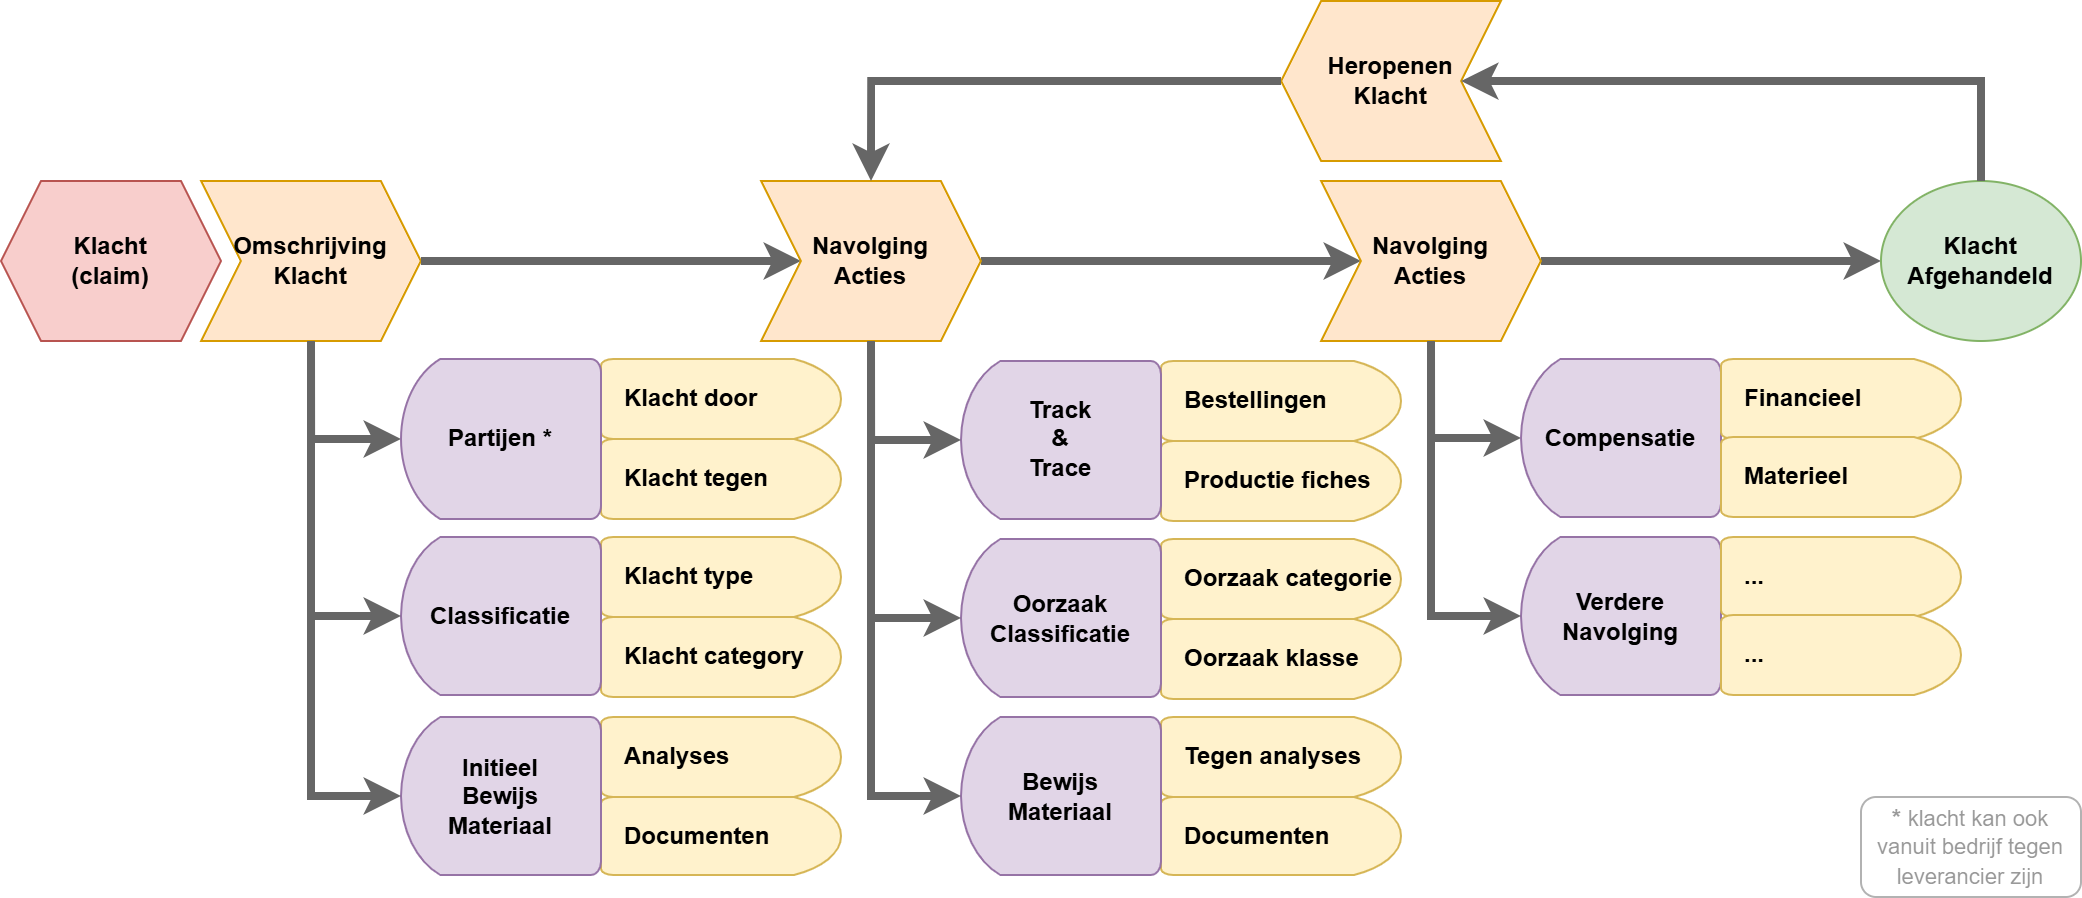

The diagram above was exported from draw.io. Its source (the exported page's mxGraphModel, read from the mxfile embedded in the PNG):
<mxGraphModel dx="1226" dy="1601" grid="1" gridSize="10" guides="1" tooltips="1" connect="1" arrows="1" fold="1" page="1" pageScale="1" pageWidth="1169" pageHeight="827" math="0" shadow="0">
  <root>
    <mxCell id="0" />
    <mxCell id="1" parent="0" />
    <mxCell id="2" connectable="0" parent="1" style="group" value="" vertex="1">
      <mxGeometry height="448" width="1040" x="30" y="1110" as="geometry" />
    </mxCell>
    <mxCell id="3" edge="1" parent="2" source="28" style="endArrow=classic;html=1;rounded=0;strokeWidth=4;strokeColor=#666666;exitX=1;exitY=0.5;exitDx=0;exitDy=0;flowAnimation=0;" target="30" value="">
      <mxGeometry height="50" relative="1" width="50" as="geometry">
        <mxPoint x="820" y="554" as="sourcePoint" />
        <mxPoint x="880" y="504" as="targetPoint" />
      </mxGeometry>
    </mxCell>
    <mxCell id="4" parent="2" style="shape=step;perimeter=stepPerimeter;whiteSpace=wrap;html=1;fixedSize=1;fontStyle=1;fillColor=#ffe6cc;strokeColor=#d79b00;" value="Omschrijving&lt;div&gt;Klacht&lt;/div&gt;" vertex="1">
      <mxGeometry height="80" width="110" x="100" y="90" as="geometry" />
    </mxCell>
    <mxCell id="5" parent="2" style="shape=hexagon;perimeter=hexagonPerimeter2;whiteSpace=wrap;html=1;fixedSize=1;fontStyle=1;fillColor=#f8cecc;strokeColor=#b85450;" value="Klacht&lt;div&gt;(claim)&lt;/div&gt;" vertex="1">
      <mxGeometry height="80" width="110" y="90" as="geometry" />
    </mxCell>
    <mxCell id="6" edge="1" parent="2" source="4" style="endArrow=classic;html=1;rounded=0;strokeWidth=4;strokeColor=#666666;entryX=1;entryY=0.5;entryDx=0;entryDy=0;entryPerimeter=0;exitX=0.5;exitY=1;exitDx=0;exitDy=0;edgeStyle=orthogonalEdgeStyle;flowAnimation=0;" target="11" value="">
      <mxGeometry height="50" relative="1" width="50" as="geometry">
        <mxPoint x="270" y="238" as="sourcePoint" />
        <mxPoint x="312" y="218" as="targetPoint" />
      </mxGeometry>
    </mxCell>
    <mxCell id="7" edge="1" parent="2" source="4" style="endArrow=classic;html=1;rounded=0;strokeWidth=4;strokeColor=#666666;exitX=1;exitY=0.5;exitDx=0;exitDy=0;entryX=0;entryY=0.5;entryDx=0;entryDy=0;flowAnimation=0;" target="28" value="">
      <mxGeometry height="50" relative="1" width="50" as="geometry">
        <mxPoint x="240" y="209" as="sourcePoint" />
        <mxPoint x="470" y="209" as="targetPoint" />
      </mxGeometry>
    </mxCell>
    <mxCell id="8" edge="1" parent="2" source="30" style="endArrow=classic;html=1;rounded=0;strokeWidth=4;strokeColor=#666666;exitX=1;exitY=0.5;exitDx=0;exitDy=0;flowAnimation=0;" target="31" value="">
      <mxGeometry height="50" relative="1" width="50" as="geometry">
        <mxPoint x="1060" y="-101" as="sourcePoint" />
        <mxPoint x="1102" y="-121" as="targetPoint" />
      </mxGeometry>
    </mxCell>
    <mxCell id="9" parent="2" style="strokeWidth=1;html=1;shape=mxgraph.flowchart.delay;whiteSpace=wrap;fillColor=#fff2cc;strokeColor=#d6b656;direction=east;align=left;spacingLeft=10;" value="&lt;b&gt;Klacht door&lt;/b&gt;" vertex="1">
      <mxGeometry height="40" width="120" x="300" y="179" as="geometry" />
    </mxCell>
    <mxCell id="10" parent="2" style="strokeWidth=1;html=1;shape=mxgraph.flowchart.delay;whiteSpace=wrap;fillColor=#fff2cc;strokeColor=#d6b656;direction=east;align=left;spacingLeft=10;" value="&lt;b&gt;Klacht tegen&lt;/b&gt;" vertex="1">
      <mxGeometry height="40" width="120" x="300" y="219" as="geometry" />
    </mxCell>
    <mxCell id="11" parent="2" style="strokeWidth=1;html=1;shape=mxgraph.flowchart.delay;whiteSpace=wrap;fontStyle=1;fillColor=#e1d5e7;strokeColor=#9673a6;direction=west;" value="Partijen *" vertex="1">
      <mxGeometry height="80" width="100" x="200" y="179" as="geometry" />
    </mxCell>
    <mxCell id="12" parent="2" style="rounded=1;whiteSpace=wrap;html=1;opacity=30;textOpacity=40;" value="&lt;b&gt;* &lt;/b&gt;&lt;span style=&quot;font-size: 11px;&quot;&gt;klacht kan ook vanuit bedrijf tegen leverancier zijn&lt;/span&gt;" vertex="1">
      <mxGeometry height="50" width="110" x="930" y="398" as="geometry" />
    </mxCell>
    <mxCell id="13" parent="2" style="strokeWidth=1;html=1;shape=mxgraph.flowchart.delay;whiteSpace=wrap;fillColor=#fff2cc;strokeColor=#d6b656;direction=east;spacingLeft=10;align=left;" value="&lt;b&gt;Documenten&lt;/b&gt;" vertex="1">
      <mxGeometry height="39" width="120" x="300" y="398" as="geometry" />
    </mxCell>
    <mxCell id="14" parent="2" style="strokeWidth=1;html=1;shape=mxgraph.flowchart.delay;whiteSpace=wrap;fillColor=#fff2cc;strokeColor=#d6b656;direction=east;spacingLeft=10;align=left;" value="&lt;b&gt;Analyses&lt;/b&gt;" vertex="1">
      <mxGeometry height="40" width="120" x="300" y="358" as="geometry" />
    </mxCell>
    <mxCell id="15" parent="2" style="strokeWidth=1;html=1;shape=mxgraph.flowchart.delay;whiteSpace=wrap;fontStyle=1;fillColor=#e1d5e7;strokeColor=#9673a6;direction=west;" value="Initieel&lt;div&gt;Bewijs&lt;div&gt;Materiaal&lt;/div&gt;&lt;/div&gt;" vertex="1">
      <mxGeometry height="79" width="100" x="200" y="358" as="geometry" />
    </mxCell>
    <mxCell id="16" parent="2" style="strokeWidth=1;html=1;shape=mxgraph.flowchart.delay;whiteSpace=wrap;fillColor=#fff2cc;strokeColor=#d6b656;direction=east;spacingLeft=10;align=left;" value="&lt;b&gt;Productie fiches&lt;/b&gt;" vertex="1">
      <mxGeometry height="40" width="120" x="580" y="220" as="geometry" />
    </mxCell>
    <mxCell id="17" parent="2" style="strokeWidth=1;html=1;shape=mxgraph.flowchart.delay;whiteSpace=wrap;fillColor=#fff2cc;strokeColor=#d6b656;direction=east;spacingLeft=10;align=left;" value="&lt;b&gt;Klacht type&lt;/b&gt;" vertex="1">
      <mxGeometry height="40" width="120" x="300" y="268" as="geometry" />
    </mxCell>
    <mxCell id="18" parent="2" style="strokeWidth=1;html=1;shape=mxgraph.flowchart.delay;whiteSpace=wrap;fillColor=#fff2cc;strokeColor=#d6b656;direction=east;spacingLeft=10;align=left;" value="&lt;b&gt;Bestellingen&lt;/b&gt;" vertex="1">
      <mxGeometry height="40" width="120" x="580" y="180" as="geometry" />
    </mxCell>
    <mxCell id="19" parent="2" style="strokeWidth=1;html=1;shape=mxgraph.flowchart.delay;whiteSpace=wrap;fontStyle=1;fillColor=#e1d5e7;strokeColor=#9673a6;direction=west;" value="Track&lt;div&gt;&amp;amp;&lt;/div&gt;&lt;div&gt;Trace&lt;/div&gt;" vertex="1">
      <mxGeometry height="79" width="100" x="480" y="180" as="geometry" />
    </mxCell>
    <mxCell id="20" parent="2" style="strokeWidth=1;html=1;shape=mxgraph.flowchart.delay;whiteSpace=wrap;fillColor=#fff2cc;strokeColor=#d6b656;direction=east;spacingLeft=10;align=left;" value="&lt;b&gt;Klacht category&lt;/b&gt;" vertex="1">
      <mxGeometry height="40" width="120" x="300" y="308" as="geometry" />
    </mxCell>
    <mxCell id="21" edge="1" parent="2" source="4" style="endArrow=classic;html=1;rounded=0;edgeStyle=orthogonalEdgeStyle;elbow=vertical;strokeWidth=4;strokeColor=#666666;entryX=1;entryY=0.5;entryDx=0;entryDy=0;entryPerimeter=0;exitX=0.5;exitY=1;exitDx=0;exitDy=0;flowAnimation=0;" target="15" value="">
      <mxGeometry height="50" relative="1" width="50" as="geometry">
        <mxPoint x="210" y="329" as="sourcePoint" />
        <mxPoint x="215" y="419" as="targetPoint" />
      </mxGeometry>
    </mxCell>
    <mxCell id="22" edge="1" parent="2" source="28" style="endArrow=classic;html=1;rounded=0;edgeStyle=orthogonalEdgeStyle;elbow=vertical;strokeWidth=4;strokeColor=#666666;entryX=1;entryY=0.5;entryDx=0;entryDy=0;entryPerimeter=0;exitX=0.5;exitY=1;exitDx=0;exitDy=0;flowAnimation=0;" target="19" value="">
      <mxGeometry height="50" relative="1" width="50" as="geometry">
        <mxPoint x="495" y="259" as="sourcePoint" />
        <mxPoint x="115" y="488" as="targetPoint" />
      </mxGeometry>
    </mxCell>
    <mxCell id="23" parent="2" style="strokeWidth=1;html=1;shape=mxgraph.flowchart.delay;whiteSpace=wrap;fontStyle=1;fillColor=#e1d5e7;strokeColor=#9673a6;direction=west;" value="Classificatie" vertex="1">
      <mxGeometry height="79" width="100" x="200" y="268" as="geometry" />
    </mxCell>
    <mxCell id="24" edge="1" parent="2" source="4" style="endArrow=classic;html=1;rounded=0;edgeStyle=orthogonalEdgeStyle;elbow=vertical;strokeWidth=4;strokeColor=#666666;exitX=0.5;exitY=1;exitDx=0;exitDy=0;entryX=1;entryY=0.5;entryDx=0;entryDy=0;entryPerimeter=0;flowAnimation=0;" target="23" value="">
      <mxGeometry height="50" relative="1" width="50" as="geometry">
        <mxPoint x="210" y="329" as="sourcePoint" />
        <mxPoint x="300" y="669" as="targetPoint" />
      </mxGeometry>
    </mxCell>
    <mxCell id="25" parent="2" style="strokeWidth=1;html=1;shape=mxgraph.flowchart.delay;whiteSpace=wrap;fillColor=#fff2cc;strokeColor=#d6b656;direction=east;spacingLeft=10;align=left;" value="&lt;b&gt;Oorzaak categorie&lt;/b&gt;" vertex="1">
      <mxGeometry height="40" width="120" x="580" y="269" as="geometry" />
    </mxCell>
    <mxCell id="26" parent="2" style="strokeWidth=1;html=1;shape=mxgraph.flowchart.delay;whiteSpace=wrap;fillColor=#fff2cc;strokeColor=#d6b656;direction=east;spacingLeft=10;align=left;" value="&lt;b&gt;Oorzaak klasse&lt;/b&gt;" vertex="1">
      <mxGeometry height="40" width="120" x="580" y="309" as="geometry" />
    </mxCell>
    <mxCell id="27" parent="2" style="strokeWidth=1;html=1;shape=mxgraph.flowchart.delay;whiteSpace=wrap;fontStyle=1;fillColor=#e1d5e7;strokeColor=#9673a6;direction=west;" value="Oorzaak&lt;div&gt;Classificatie&lt;/div&gt;" vertex="1">
      <mxGeometry height="79" width="100" x="480" y="269" as="geometry" />
    </mxCell>
    <mxCell id="28" parent="2" style="shape=step;perimeter=stepPerimeter;whiteSpace=wrap;html=1;fixedSize=1;fontStyle=1;fillColor=#ffe6cc;strokeColor=#d79b00;" value="Navolging&lt;div&gt;Acties&lt;/div&gt;" vertex="1">
      <mxGeometry height="80" width="110" x="380" y="90" as="geometry" />
    </mxCell>
    <mxCell id="29" edge="1" parent="2" source="28" style="endArrow=classic;html=1;rounded=0;strokeWidth=4;strokeColor=#666666;entryX=1;entryY=0.5;entryDx=0;entryDy=0;entryPerimeter=0;exitX=0.5;exitY=1;exitDx=0;exitDy=0;edgeStyle=orthogonalEdgeStyle;flowAnimation=0;" target="27" value="">
      <mxGeometry height="50" relative="1" width="50" as="geometry">
        <mxPoint x="495" y="259" as="sourcePoint" />
        <mxPoint x="612.5" y="519" as="targetPoint" />
      </mxGeometry>
    </mxCell>
    <mxCell id="30" parent="2" style="shape=step;perimeter=stepPerimeter;whiteSpace=wrap;html=1;fixedSize=1;fontStyle=1;fillColor=#ffe6cc;strokeColor=#d79b00;" value="&lt;div&gt;Navolging&lt;/div&gt;&lt;div&gt;Acties&lt;/div&gt;" vertex="1">
      <mxGeometry height="80" width="110" x="660" y="90" as="geometry" />
    </mxCell>
    <mxCell id="31" parent="2" style="ellipse;whiteSpace=wrap;html=1;fillColor=#d5e8d4;strokeColor=#82b366;fontStyle=1;horizontal=1;verticalAlign=middle;labelBorderColor=none;labelBackgroundColor=none;textShadow=0;shadow=0;" value="Klacht&lt;div&gt;Afgehandeld&lt;/div&gt;" vertex="1">
      <mxGeometry height="80" width="100" x="940" y="90" as="geometry" />
    </mxCell>
    <mxCell id="32" edge="1" parent="2" source="30" style="endArrow=classic;html=1;rounded=0;strokeWidth=4;strokeColor=#666666;exitX=0.5;exitY=1;exitDx=0;exitDy=0;edgeStyle=orthogonalEdgeStyle;entryX=1;entryY=0.5;entryDx=0;entryDy=0;entryPerimeter=0;flowAnimation=0;" target="33" value="">
      <mxGeometry height="50" relative="1" width="50" as="geometry">
        <mxPoint x="740" y="239" as="sourcePoint" />
        <mxPoint x="875" y="368" as="targetPoint" />
      </mxGeometry>
    </mxCell>
    <mxCell id="33" parent="2" style="strokeWidth=1;html=1;shape=mxgraph.flowchart.delay;whiteSpace=wrap;fontStyle=1;fillColor=#e1d5e7;strokeColor=#9673a6;direction=west;" value="Compensatie" vertex="1">
      <mxGeometry height="79" width="100" x="760" y="179" as="geometry" />
    </mxCell>
    <mxCell id="34" parent="2" style="strokeWidth=1;html=1;shape=mxgraph.flowchart.delay;whiteSpace=wrap;fillColor=#fff2cc;strokeColor=#d6b656;direction=east;spacingLeft=10;align=left;" value="&lt;b&gt;Financieel&lt;/b&gt;" vertex="1">
      <mxGeometry height="40" width="120" x="860" y="179" as="geometry" />
    </mxCell>
    <mxCell id="35" parent="2" style="strokeWidth=1;html=1;shape=mxgraph.flowchart.delay;whiteSpace=wrap;fillColor=#fff2cc;strokeColor=#d6b656;direction=east;spacingLeft=10;align=left;" value="&lt;b&gt;Materieel&lt;/b&gt;" vertex="1">
      <mxGeometry height="40" width="120" x="860" y="218" as="geometry" />
    </mxCell>
    <mxCell id="36" parent="2" style="strokeWidth=1;html=1;shape=mxgraph.flowchart.delay;whiteSpace=wrap;fontStyle=1;fillColor=#e1d5e7;strokeColor=#9673a6;direction=west;" value="Verdere&lt;div&gt;Navolging&lt;/div&gt;" vertex="1">
      <mxGeometry height="79" width="100" x="760" y="268" as="geometry" />
    </mxCell>
    <mxCell id="37" parent="2" style="strokeWidth=1;html=1;shape=mxgraph.flowchart.delay;whiteSpace=wrap;fillColor=#fff2cc;strokeColor=#d6b656;direction=east;spacingLeft=10;align=left;" value="&lt;b&gt;...&lt;/b&gt;" vertex="1">
      <mxGeometry height="40" width="120" x="860" y="268" as="geometry" />
    </mxCell>
    <mxCell id="38" parent="2" style="strokeWidth=1;html=1;shape=mxgraph.flowchart.delay;whiteSpace=wrap;fillColor=#fff2cc;strokeColor=#d6b656;direction=east;spacingLeft=10;align=left;" value="&lt;b&gt;...&lt;/b&gt;" vertex="1">
      <mxGeometry height="40" width="120" x="860" y="307" as="geometry" />
    </mxCell>
    <mxCell id="39" edge="1" parent="2" source="30" style="endArrow=classic;html=1;rounded=0;strokeWidth=4;strokeColor=#666666;exitX=0.5;exitY=1;exitDx=0;exitDy=0;edgeStyle=orthogonalEdgeStyle;entryX=1;entryY=0.5;entryDx=0;entryDy=0;entryPerimeter=0;flowAnimation=0;" target="36" value="">
      <mxGeometry height="50" relative="1" width="50" as="geometry">
        <mxPoint x="730" y="249" as="sourcePoint" />
        <mxPoint x="775" y="298" as="targetPoint" />
      </mxGeometry>
    </mxCell>
    <mxCell id="40" parent="2" style="strokeWidth=1;html=1;shape=mxgraph.flowchart.delay;whiteSpace=wrap;fillColor=#fff2cc;strokeColor=#d6b656;direction=east;spacingLeft=10;align=left;" value="&lt;b&gt;Documenten&lt;/b&gt;" vertex="1">
      <mxGeometry height="39" width="120" x="580" y="398" as="geometry" />
    </mxCell>
    <mxCell id="41" parent="2" style="strokeWidth=1;html=1;shape=mxgraph.flowchart.delay;whiteSpace=wrap;fillColor=#fff2cc;strokeColor=#d6b656;direction=east;spacingLeft=10;align=left;" value="&lt;b&gt;Tegen analyses&lt;/b&gt;" vertex="1">
      <mxGeometry height="40" width="120" x="580" y="358" as="geometry" />
    </mxCell>
    <mxCell id="42" parent="2" style="strokeWidth=1;html=1;shape=mxgraph.flowchart.delay;whiteSpace=wrap;fontStyle=1;fillColor=#e1d5e7;strokeColor=#9673a6;direction=west;" value="Bewijs&lt;div&gt;Materiaal&lt;/div&gt;" vertex="1">
      <mxGeometry height="79" width="100" x="480" y="358" as="geometry" />
    </mxCell>
    <mxCell id="43" edge="1" parent="2" source="28" style="endArrow=classic;html=1;rounded=0;strokeWidth=4;strokeColor=#666666;entryX=1;entryY=0.5;entryDx=0;entryDy=0;entryPerimeter=0;exitX=0.5;exitY=1;exitDx=0;exitDy=0;edgeStyle=orthogonalEdgeStyle;flowAnimation=0;" target="42" value="">
      <mxGeometry height="50" relative="1" width="50" as="geometry">
        <mxPoint x="430" y="289" as="sourcePoint" />
        <mxPoint x="475" y="428" as="targetPoint" />
      </mxGeometry>
    </mxCell>
    <mxCell id="44" parent="2" style="shape=step;perimeter=stepPerimeter;whiteSpace=wrap;html=1;fixedSize=1;fontStyle=1;fillColor=#ffe6cc;strokeColor=#d79b00;direction=west;" value="&lt;div&gt;Heropenen&lt;/div&gt;&lt;div&gt;Klacht&lt;/div&gt;" vertex="1">
      <mxGeometry height="80" width="110" x="640" as="geometry" />
    </mxCell>
    <mxCell id="45" edge="1" parent="2" source="44" style="endArrow=classic;html=1;rounded=0;strokeWidth=4;strokeColor=#666666;entryX=0.5;entryY=0;entryDx=0;entryDy=0;exitX=1;exitY=0.5;exitDx=0;exitDy=0;edgeStyle=orthogonalEdgeStyle;flowAnimation=0;" target="28" value="">
      <mxGeometry height="50" relative="1" width="50" as="geometry">
        <mxPoint x="1080" y="59" as="sourcePoint" />
        <mxPoint x="820" y="19" as="targetPoint" />
      </mxGeometry>
    </mxCell>
    <mxCell id="46" edge="1" parent="2" source="31" style="endArrow=classic;html=1;rounded=0;strokeWidth=4;strokeColor=#666666;edgeStyle=orthogonalEdgeStyle;flowAnimation=0;" target="44" value="">
      <mxGeometry height="50" relative="1" width="50" as="geometry">
        <Array as="points">
          <mxPoint x="990" y="40" />
        </Array>
        <mxPoint x="785" y="30" as="sourcePoint" />
        <mxPoint x="570" y="80" as="targetPoint" />
      </mxGeometry>
    </mxCell>
  </root>
</mxGraphModel>